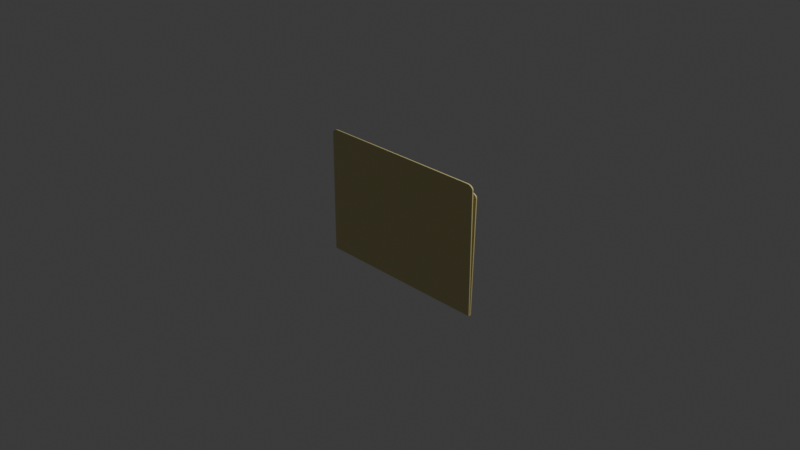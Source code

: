 # Source: Folder.blend  (saved by Blender 4.0.36; exported with 4.5.12 LTS)
import bpy
from mathutils import Matrix  # noqa: F401  (used for matrix-valued properties, if any)

bpy.ops.wm.read_factory_settings(use_empty=True)
scene = bpy.context.scene
scene.name = 'Scene'

# ---- collections
col_collection = bpy.data.collections.new('Collection'); scene.collection.children.link(col_collection)

# ---- materials (node trees are filled in below, after node groups)
mat_material = bpy.data.materials.new('Material')
mat_material.alpha_threshold = 0.0
mat_material.use_transparent_shadow = False
mat_material.roughness = 0.5
mat_material.line_color = (0.0, 0.0, 0.0, 1.0)

# ---- material node trees
mat_material.use_nodes = True; mat_material.node_tree.nodes.clear()
_N = mat_material.node_tree.nodes; _L = mat_material.node_tree.links
n0 = _N.new('ShaderNodeOutputMaterial'); n0.name = 'Material Output'; n0.location = (300, 300)
n1 = _N.new('ShaderNodeBsdfPrincipled'); n1.name = 'Principled BSDF'; n1.location = (10, 300)
n1.inputs[0].default_value = (0.7061, 0.6191, 0.2901, 1.0)
n1.inputs[3].default_value = 1.45
_L.new(n1.outputs[0], n0.inputs[0])
n0.is_active_output = True

# ---- world
world_world = bpy.data.worlds.new('World'); scene.world = world_world
world_world.use_nodes = True; world_world.node_tree.nodes.clear()
_N = world_world.node_tree.nodes; _L = world_world.node_tree.links
n0 = _N.new('ShaderNodeOutputWorld'); n0.name = 'World Output'; n0.location = (300, 300)
n1 = _N.new('ShaderNodeBackground'); n1.name = 'Background'; n1.location = (10, 300)
n1.inputs[0].default_value = (0.05088, 0.05088, 0.05088, 1.0)
_L.new(n1.outputs[0], n0.inputs[0])
n0.is_active_output = True
world_world.color = (0.05088, 0.05088, 0.05088)
world_world.use_sun_shadow = False
world_world.sun_shadow_jitter_overblur = 0.0

# ---- cameras
cam_camera = bpy.data.cameras.new('Camera')
cam_camera.clip_end = 100.0
cam_camera.ortho_scale = 7.314

# ---- lights
light_light = bpy.data.lights.new('Light', 'POINT')
light_light.transmission_factor = 0.0
light_light.use_soft_falloff = False
light_light.energy = 1000.0
light_light.shadow_soft_size = 0.1
light_light.shadow_maximum_resolution = 0.006
light_light.use_absolute_resolution = True

# ---- meshes
me_cube = bpy.data.meshes.new('Cube')
me_cube.from_pydata([(-1.0, 1.0, -1.0), (-1.0, -1.0, -1.0), (0.9273, 1.0, 1.0), (1.0, 1.0, 0.9273), (0.9399, 1.0, 0.9989), (0.9521, 1.0, 0.9956), (0.9636, 1.0, 0.9903), (0.974, 1.0, 0.983), (0.983, 1.0, 0.974), (0.9903, 1.0, 0.9636), (0.9956, 1.0, 0.9521), (0.9989, 1.0, 0.9399), (1.0, -1.0, 0.9273), (0.9273, -1.0, 1.0), (0.9989, -1.0, 0.9399), (0.9956, -1.0, 0.9521), (0.9903, -1.0, 0.9636), (0.983, -1.0, 0.974), (0.974, -1.0, 0.983), (0.9636, -1.0, 0.9903), (0.9521, -1.0, 0.9956), (0.9399, -1.0, 0.9989), (-1.0, 1.0, 0.9273), (-0.9273, 1.0, 1.0), (-0.9989, 1.0, 0.9399), (-0.9956, 1.0, 0.9521), (-0.9903, 1.0, 0.9636), (-0.983, 1.0, 0.974), (-0.974, 1.0, 0.983), (-0.9636, 1.0, 0.9903), (-0.9521, 1.0, 0.9956), (-0.9399, 1.0, 0.9989), (-0.9273, -1.0, 1.0), (-1.0, -1.0, 0.9273), (-0.9399, -1.0, 0.9989), (-0.9521, -1.0, 0.9956), (-0.9636, -1.0, 0.9903), (-0.974, -1.0, 0.983), (-0.983, -1.0, 0.974), (-0.9903, -1.0, 0.9636), (-0.9956, -1.0, 0.9521), (-0.9989, -1.0, 0.9399), (-1.0, -1.846, -0.9998), (-1.0, -3.845, -1.0), (0.9273, -6.847, 0.8528), (1.0, -6.665, 0.7854), (0.9399, -6.844, 0.8517), (0.9521, -6.836, 0.8487), (0.9636, -6.822, 0.8437), (0.974, -6.804, 0.837), (0.983, -6.782, 0.8287), (0.9903, -6.756, 0.8191), (0.9956, -6.727, 0.8084), (0.9989, -6.696, 0.7971), (1.0, -8.664, 0.7849), (0.9273, -8.846, 0.8522), (0.9989, -8.696, 0.7966), (0.9956, -8.726, 0.8079), (0.9903, -8.755, 0.8186), (0.983, -8.781, 0.8282), (0.974, -8.803, 0.8365), (0.9636, -8.822, 0.8432), (0.9521, -8.835, 0.8482), (0.9399, -8.843, 0.8512), (-1.0, -6.665, 0.7854), (-0.9273, -6.847, 0.8528), (-0.9989, -6.696, 0.7971), (-0.9956, -6.727, 0.8084), (-0.9903, -6.756, 0.8191), (-0.983, -6.782, 0.8287), (-0.974, -6.804, 0.837), (-0.9636, -6.822, 0.8437), (-0.9521, -6.836, 0.8487), (-0.9399, -6.844, 0.8517), (-0.9273, -8.846, 0.8522), (-1.0, -8.664, 0.7849), (-0.9399, -8.843, 0.8512), (-0.9521, -8.835, 0.8482), (-0.9636, -8.822, 0.8432), (-0.974, -8.803, 0.8365), (-0.983, -8.781, 0.8282), (-0.9903, -8.755, 0.8186), (-0.9956, -8.726, 0.8079), (-0.9989, -8.696, 0.7966), (-1.0, -3.845, -1.0), (-1.0, 1.0, -1.016), (-1.0, -3.804, -1.016), (1.0, 1.0, -1.0), (1.0, -1.0, -1.0), (1.0, -1.846, -0.9998), (1.0, -3.845, -1.0), (1.0, 1.0, -1.016), (1.0, -3.804, -1.016)], [], [(88, 1, 42, 89), (1, 33, 22, 0), (2, 23, 32, 13), (2, 4, 5, 6, 7, 8, 9, 10, 11, 3, 87, 0, 22, 24, 25, 26, 27, 28, 29, 30, 31, 23), (2, 13, 21, 4), (4, 21, 20, 5), (5, 20, 19, 6), (6, 19, 18, 7), (7, 18, 17, 8), (8, 17, 16, 9), (9, 16, 15, 10), (10, 15, 14, 11), (11, 14, 12, 3), (32, 23, 31, 34), (34, 31, 30, 35), (35, 30, 29, 36), (36, 29, 28, 37), (37, 28, 27, 38), (38, 27, 26, 39), (39, 26, 25, 40), (40, 25, 24, 41), (41, 24, 22, 33), (12, 88, 87, 3), (89, 45, 54, 90), (43, 75, 64, 42), (85, 0, 87, 91), (44, 65, 74, 55), (43, 42, 64), (44, 55, 63, 46), (46, 63, 62, 47), (47, 62, 61, 48), (48, 61, 60, 49), (49, 60, 59, 50), (50, 59, 58, 51), (51, 58, 57, 52), (52, 57, 56, 53), (53, 56, 54, 45), (74, 65, 73, 76), (76, 73, 72, 77), (77, 72, 71, 78), (78, 71, 70, 79), (79, 70, 69, 80), (80, 69, 68, 81), (81, 68, 67, 82), (82, 67, 66, 83), (83, 66, 64, 75), (91, 92, 86, 85), (85, 86, 84, 42, 1, 0), (91, 87, 88, 89, 90, 92), (88, 12, 14, 15, 16, 17, 18, 19, 20, 21, 13, 32, 34, 35, 36, 37, 38, 39, 40, 41, 33, 1), (90, 84, 42, 89), (89, 42, 43, 64, 66, 67, 68, 69, 70, 71, 72, 73, 65, 44, 46, 47, 48, 49, 50, 51, 52, 53, 45), (92, 90, 84, 86), (55, 74, 76, 77, 78, 79, 80, 81, 82, 83, 75, 43, 84, 90, 54, 56, 57, 58, 59, 60, 61, 62, 63)])
_uv = me_cube.uv_layers.new(name='UVMap')
_uv.uv.foreach_set('vector', [0.0, 0.0, 0.0, 0.0, 0.0, 0.0, 0.0, 0.0, 0.375, 0.0, 0.6159, 0.0, 0.6159, 0.25, 0.375, 0.25, 0.6341, 0.5, 0.8659, 0.5, 0.8659, 0.75, 0.6341, 0.75, 0.6341, 0.5, 0.6325, 0.5, 0.631, 0.5, 0.6295, 0.5, 0.6282, 0.5, 0.6218, 0.5, 0.6205, 0.5, 0.619, 0.5, 0.6175, 0.5, 0.6159, 0.5, 0.0, 0.0, 0.375, 0.25, 0.6159, 0.25, 0.6175, 0.25, 0.619, 0.25, 0.6205, 0.25, 0.6218, 0.25, 0.875, 0.5, 0.8705, 0.5, 0.869, 0.5, 0.8675, 0.5, 0.8659, 0.5, 0.6341, 0.5, 0.6341, 0.75, 0.6325, 0.75, 0.6325, 0.5, 0.6325, 0.5, 0.6325, 0.75, 0.631, 0.75, 0.631, 0.5, 0.631, 0.5, 0.631, 0.75, 0.6295, 0.75, 0.6295, 0.5, 0.6295, 0.5, 0.6295, 0.75, 0.6282, 0.75, 0.6282, 0.5, 0.6282, 0.5, 0.6282, 0.75, 0.6218, 0.75, 0.6218, 0.5, 0.6218, 0.5, 0.6218, 0.75, 0.6205, 0.75, 0.6205, 0.5, 0.6205, 0.5, 0.6205, 0.75, 0.619, 0.75, 0.619, 0.5, 0.619, 0.5, 0.619, 0.75, 0.6175, 0.75, 0.6175, 0.5, 0.6175, 0.5, 0.6175, 0.75, 0.6159, 0.75, 0.6159, 0.5, 0.8659, 0.75, 0.8659, 0.5, 0.8675, 0.5, 0.8675, 0.75, 0.8675, 0.75, 0.8675, 0.5, 0.869, 0.5, 0.869, 0.75, 0.869, 0.75, 0.869, 0.5, 0.8705, 0.5, 0.8705, 0.75, 0.8705, 0.75, 0.8705, 0.5, 0.875, 0.5, 0.875, 0.75, 0.625, 0.0, 0.625, 0.25, 0.6218, 0.25, 0.6218, 0.0, 0.6218, 0.0, 0.6218, 0.25, 0.6205, 0.25, 0.6205, 0.0, 0.6205, 0.0, 0.6205, 0.25, 0.619, 0.25, 0.619, 0.0, 0.619, 0.0, 0.619, 0.25, 0.6175, 0.25, 0.6175, 0.0, 0.6175, 0.0, 0.6175, 0.25, 0.6159, 0.25, 0.6159, 0.0, 0.6159, 0.75, 0.0, 0.0, 0.0, 0.0, 0.6159, 0.5, 0.0, 0.0, 0.6159, 0.5, 0.6159, 0.75, 0.0, 0.0, 0.375, 0.0, 0.6159, 0.0, 0.6159, 0.25, 0.375, 0.25, 0.0, 0.0, 0.0, 0.0, 0.0, 0.0, 0.0, 0.0, 0.6341, 0.5, 0.8659, 0.5, 0.8659, 0.75, 0.6341, 0.75, 0.375, 0.0, 0.375, 0.25, 0.6159, 0.25, 0.6341, 0.5, 0.6341, 0.75, 0.6325, 0.75, 0.6325, 0.5, 0.6325, 0.5, 0.6325, 0.75, 0.631, 0.75, 0.631, 0.5, 0.631, 0.5, 0.631, 0.75, 0.6295, 0.75, 0.6295, 0.5, 0.6295, 0.5, 0.6295, 0.75, 0.6282, 0.75, 0.6282, 0.5, 0.6282, 0.5, 0.6282, 0.75, 0.6218, 0.75, 0.6218, 0.5, 0.6218, 0.5, 0.6218, 0.75, 0.6205, 0.75, 0.6205, 0.5, 0.6205, 0.5, 0.6205, 0.75, 0.619, 0.75, 0.619, 0.5, 0.619, 0.5, 0.619, 0.75, 0.6175, 0.75, 0.6175, 0.5, 0.6175, 0.5, 0.6175, 0.75, 0.6159, 0.75, 0.6159, 0.5, 0.8659, 0.75, 0.8659, 0.5, 0.8675, 0.5, 0.8675, 0.75, 0.8675, 0.75, 0.8675, 0.5, 0.869, 0.5, 0.869, 0.75, 0.869, 0.75, 0.869, 0.5, 0.8705, 0.5, 0.8705, 0.75, 0.8705, 0.75, 0.8705, 0.5, 0.875, 0.5, 0.875, 0.75, 0.625, 0.0, 0.625, 0.25, 0.6218, 0.25, 0.6218, 0.0, 0.6218, 0.0, 0.6218, 0.25, 0.6205, 0.25, 0.6205, 0.0, 0.6205, 0.0, 0.6205, 0.25, 0.619, 0.25, 0.619, 0.0, 0.619, 0.0, 0.619, 0.25, 0.6175, 0.25, 0.6175, 0.0, 0.6175, 0.0, 0.6175, 0.25, 0.6159, 0.25, 0.6159, 0.0, 0.0, 0.0, 0.0, 0.0, 0.0, 0.0, 0.0, 0.0, 0.0, 0.0, 0.0, 0.0, 0.0, 0.0, 0.0, 0.0, 0.0, 0.0, 0.0, 0.0, 0.0, 0.0, 0.0, 0.0, 0.0, 0.0, 0.0, 0.0, 0.0, 0.0, 0.0, 0.0, 0.0, 0.0, 0.6159, 0.75, 0.6175, 0.75, 0.619, 0.75, 0.6205, 0.75, 0.6218, 0.75, 0.6282, 0.75, 0.6295, 0.75, 0.631, 0.75, 0.6325, 0.75, 0.6341, 0.75, 0.8659, 0.75, 0.8675, 0.75, 0.869, 0.75, 0.8705, 0.75, 0.875, 0.75, 0.6218, 0.0, 0.6205, 0.0, 0.619, 0.0, 0.6175, 0.0, 0.6159, 0.0, 0.375, 0.0, 0.0, 0.0, 0.0, 0.0, 0.0, 0.0, 0.0, 0.0, 0.0, 0.0, 0.0, 0.0, 0.375, 0.0, 0.6159, 0.25, 0.6175, 0.25, 0.619, 0.25, 0.6205, 0.25, 0.6218, 0.25, 0.625, 0.25, 0.8705, 0.5, 0.869, 0.5, 0.8675, 0.5, 0.8659, 0.5, 0.6341, 0.5, 0.6325, 0.5, 0.631, 0.5, 0.6295, 0.5, 0.6282, 0.5, 0.6218, 0.5, 0.6205, 0.5, 0.619, 0.5, 0.6175, 0.5, 0.6159, 0.5, 0.0, 0.0, 0.0, 0.0, 0.0, 0.0, 0.0, 0.0, 0.0, 0.0, 0.0, 0.0, 0.0, 0.0, 0.0, 0.0, 0.0, 0.0, 0.0, 0.0, 0.0, 0.0, 0.0, 0.0, 0.0, 0.0, 0.0, 0.0, 0.0, 0.0, 0.0, 0.0, 0.0, 0.0, 0.0, 0.0, 0.0, 0.0, 0.0, 0.0, 0.0, 0.0, 0.0, 0.0, 0.0, 0.0, 0.0, 0.0, 0.0, 0.0, 0.0, 0.0, 0.0, 0.0])
me_cube.materials.append(mat_material)
me_cube.use_mirror_vertex_groups = False
me_cube.update()
me_plane = bpy.data.meshes.new('Plane')
me_plane.from_pydata([(-1.0, -1.0, 0.0), (1.0, -1.0, 0.0), (-1.0, 1.0, 0.0), (1.0, 1.0, 0.0), (-1.0, -1.0, 0.003025), (1.0, -1.0, 0.003025), (-1.0, 1.0, 0.003025), (1.0, 1.0, 0.003025)], [], [(0, 2, 3, 1), (4, 5, 7, 6), (1, 3, 7, 5), (2, 0, 4, 6), (3, 2, 6, 7), (0, 1, 5, 4)])
_uv = me_plane.uv_layers.new(name='UVMap')
_uv.uv.foreach_set('vector', [0.0, 0.0, 0.0, 1.0, 1.0, 1.0, 1.0, 0.0, 0.0, 0.0, 1.0, 0.0, 1.0, 1.0, 0.0, 1.0, 1.0, 0.0, 1.0, 1.0, 1.0, 1.0, 1.0, 0.0, 0.0, 1.0, 0.0, 0.0, 0.0, 0.0, 0.0, 1.0, 1.0, 1.0, 0.0, 1.0, 0.0, 1.0, 1.0, 1.0, 0.0, 0.0, 1.0, 0.0, 1.0, 0.0, 0.0, 0.0])
me_plane.update()
me_plane_001 = bpy.data.meshes.new('Plane.001')
me_plane_001.from_pydata([(-1.0, -1.0, 0.0), (1.0, -1.0, 0.0), (-1.0, 1.0, 0.0), (1.0, 1.0, 0.0), (-1.0, -1.0, 0.003025), (1.0, -1.0, 0.003025), (-1.0, 1.0, 0.003025), (1.0, 1.0, 0.003025)], [], [(0, 2, 3, 1), (4, 5, 7, 6), (1, 3, 7, 5), (2, 0, 4, 6), (3, 2, 6, 7), (0, 1, 5, 4)])
_uv = me_plane_001.uv_layers.new(name='UVMap')
_uv.uv.foreach_set('vector', [0.0, 0.0, 0.0, 1.0, 1.0, 1.0, 1.0, 0.0, 0.0, 0.0, 1.0, 0.0, 1.0, 1.0, 0.0, 1.0, 1.0, 0.0, 1.0, 1.0, 1.0, 1.0, 1.0, 0.0, 0.0, 1.0, 0.0, 0.0, 0.0, 0.0, 0.0, 1.0, 1.0, 1.0, 0.0, 1.0, 0.0, 1.0, 1.0, 1.0, 0.0, 0.0, 1.0, 0.0, 1.0, 0.0, 0.0, 0.0])
me_plane_001.update()
me_plane_002 = bpy.data.meshes.new('Plane.002')
me_plane_002.from_pydata([(-1.0, -1.0, 0.0), (1.0, -1.0, 0.0), (-1.0, 1.0, 0.0), (1.0, 1.0, 0.0), (-1.0, -1.0, 0.003025), (1.0, -1.0, 0.003025), (-1.0, 1.0, 0.003025), (1.0, 1.0, 0.003025)], [], [(0, 2, 3, 1), (4, 5, 7, 6), (1, 3, 7, 5), (2, 0, 4, 6), (3, 2, 6, 7), (0, 1, 5, 4)])
_uv = me_plane_002.uv_layers.new(name='UVMap')
_uv.uv.foreach_set('vector', [0.0, 0.0, 0.0, 1.0, 1.0, 1.0, 1.0, 0.0, 0.0, 0.0, 1.0, 0.0, 1.0, 1.0, 0.0, 1.0, 1.0, 0.0, 1.0, 1.0, 1.0, 1.0, 1.0, 0.0, 0.0, 1.0, 0.0, 0.0, 0.0, 0.0, 0.0, 1.0, 1.0, 1.0, 0.0, 1.0, 0.0, 1.0, 1.0, 1.0, 0.0, 0.0, 1.0, 0.0, 1.0, 0.0, 0.0, 0.0])
me_plane_002.update()
me_plane_003 = bpy.data.meshes.new('Plane.003')
me_plane_003.from_pydata([(-1.0, -1.0, 0.0), (1.0, -1.0, 0.0), (-1.0, 1.0, 0.0), (1.0, 1.0, 0.0), (-1.0, -1.0, 0.003025), (1.0, -1.0, 0.003025), (-1.0, 1.0, 0.003025), (1.0, 1.0, 0.003025)], [], [(0, 2, 3, 1), (4, 5, 7, 6), (1, 3, 7, 5), (2, 0, 4, 6), (3, 2, 6, 7), (0, 1, 5, 4)])
_uv = me_plane_003.uv_layers.new(name='UVMap')
_uv.uv.foreach_set('vector', [0.0, 0.0, 0.0, 1.0, 1.0, 1.0, 1.0, 0.0, 0.0, 0.0, 1.0, 0.0, 1.0, 1.0, 0.0, 1.0, 1.0, 0.0, 1.0, 1.0, 1.0, 1.0, 1.0, 0.0, 0.0, 1.0, 0.0, 0.0, 0.0, 0.0, 0.0, 1.0, 1.0, 1.0, 0.0, 1.0, 0.0, 1.0, 1.0, 1.0, 0.0, 0.0, 1.0, 0.0, 1.0, 0.0, 0.0, 0.0])
me_plane_003.update()

# ---- objects
ob_cube = bpy.data.objects.new('Cube', me_cube)
ob_light = bpy.data.objects.new('Light', light_light)
ob_camera = bpy.data.objects.new('Camera', cam_camera)
ob_plane = bpy.data.objects.new('Plane', me_plane)
ob_plane_001 = bpy.data.objects.new('Plane.001', me_plane_001)
ob_plane_002 = bpy.data.objects.new('Plane.002', me_plane_002)
ob_plane_003 = bpy.data.objects.new('Plane.003', me_plane_003)

# ---- transforms, parenting, visibility, modifiers, constraints
ob_cube.location = (0.0, 0.0, 0.0)
ob_cube.scale = (1.0, -0.006954, 0.6965)
ob_cube.lock_rotations_4d = False
ob_cube.empty_display_type = 'ARROWS'
ob_cube.lineart.crease_threshold = 0.0
ob_light.location = (4.076, 1.005, 5.904)
ob_light.rotation_euler = (0.6503, 0.05522, 1.866)
ob_light.lock_rotations_4d = False
ob_light.empty_display_type = 'ARROWS'
ob_light.color = (0.0, 0.0, 0.0, 0.0)
ob_light.lineart.crease_threshold = 0.0
ob_camera.location = (7.359, -6.926, 4.958)
ob_camera.rotation_euler = (1.109, 0.0, 0.8149)
ob_camera.lock_rotations_4d = False
ob_camera.empty_display_type = 'ARROWS'
ob_camera.color = (0.0, 0.0, 0.0, 0.0)
ob_camera.display_type = 'WIRE'
ob_camera.lineart.crease_threshold = 0.0
ob_plane.location = (-3.614e-18, 0.01895, 0.01628)
ob_plane.rotation_euler = (-1.571, 1.571, 0.0)
ob_plane.scale = (0.6559, 0.9248, 0.6559)
ob_plane_001.location = (-0.007912, 0.02003, -0.02703)
ob_plane_001.rotation_euler = (-3.142, 1.54, -1.571)
ob_plane_001.scale = (0.6559, 0.9248, 0.6559)
ob_plane_002.location = (-0.02697, 0.007373, 0.0252)
ob_plane_002.rotation_euler = (-1.571, 1.571, 0.0)
ob_plane_002.scale = (0.6559, 0.9248, 0.6559)
ob_plane_003.location = (0.03065, 0.0163, 0.004555)
ob_plane_003.rotation_euler = (-3.142, 1.548, -1.571)
ob_plane_003.scale = (0.6559, 0.9248, 0.6559)

# ---- collection membership
col_collection.objects.link(ob_cube)
col_collection.objects.link(ob_light)
col_collection.objects.link(ob_camera)
col_collection.objects.link(ob_plane)
col_collection.objects.link(ob_plane_001)
col_collection.objects.link(ob_plane_002)
col_collection.objects.link(ob_plane_003)

# ---- scene / render settings (as saved in the file)
scene.camera = ob_camera
scene.frame_start = 1; scene.frame_end = 250; scene.frame_set(2)
scene.render.engine = 'BLENDER_EEVEE_NEXT'
scene.cycles.sampling_pattern = 'TABULATED_SOBOL'
bpy.context.view_layer.update()
